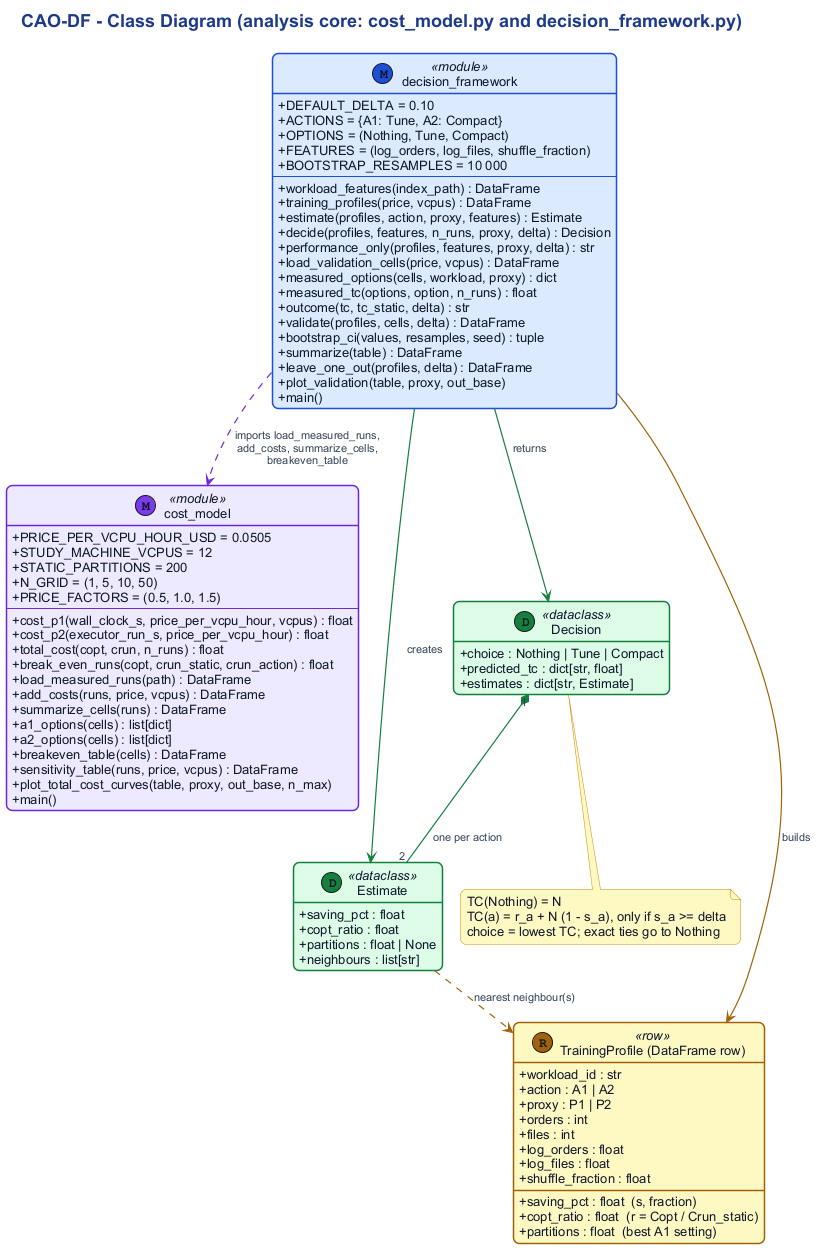

The diagram above was rendered by PlantUML. Its source (embedded in the PNG):
@startuml 03_class
!pragma layout smetana
!include _style.iuml
title CAO-DF - Class Diagram (analysis core: cost_model.py and decision_framework.py)
skinparam classAttributeIconSize 0
skinparam classBorderThickness 1.5
skinparam classHeaderBackgroundColor #FFFFFF
hide empty members

class "cost_model" as CostModel << (M,#7C3AED) module >> #EDE9FE;line:6D28D9 {
  +PRICE_PER_VCPU_HOUR_USD = 0.0505
  +STUDY_MACHINE_VCPUS = 12
  +STATIC_PARTITIONS = 200
  +N_GRID = (1, 5, 10, 50)
  +PRICE_FACTORS = (0.5, 1.0, 1.5)
  --
  +cost_p1(wall_clock_s, price_per_vcpu_hour, vcpus) : float
  +cost_p2(executor_run_s, price_per_vcpu_hour) : float
  +total_cost(copt, crun, n_runs) : float
  +break_even_runs(copt, crun_static, crun_action) : float
  +load_measured_runs(path) : DataFrame
  +add_costs(runs, price, vcpus) : DataFrame
  +summarize_cells(runs) : DataFrame
  +a1_options(cells) : list[dict]
  +a2_options(cells) : list[dict]
  +breakeven_table(cells) : DataFrame
  +sensitivity_table(runs, price, vcpus) : DataFrame
  +plot_total_cost_curves(table, proxy, out_base, n_max)
  +main()
}

class "decision_framework" as DFModule << (M,#1D4ED8) module >> #DBEAFE;line:1D4ED8 {
  +DEFAULT_DELTA = 0.10
  +ACTIONS = {A1: Tune, A2: Compact}
  +OPTIONS = (Nothing, Tune, Compact)
  +FEATURES = (log_orders, log_files, shuffle_fraction)
  +BOOTSTRAP_RESAMPLES = 10 000
  --
  +workload_features(index_path) : DataFrame
  +training_profiles(price, vcpus) : DataFrame
  +estimate(profiles, action, proxy, features) : Estimate
  +decide(profiles, features, n_runs, proxy, delta) : Decision
  +performance_only(profiles, features, proxy, delta) : str
  +load_validation_cells(price, vcpus) : DataFrame
  +measured_options(cells, workload, proxy) : dict
  +measured_tc(options, option, n_runs) : float
  +outcome(tc, tc_static, delta) : str
  +validate(profiles, cells, delta) : DataFrame
  +bootstrap_ci(values, resamples, seed) : tuple
  +summarize(table) : DataFrame
  +leave_one_out(profiles, delta) : DataFrame
  +plot_validation(table, proxy, out_base)
  +main()
}

class Estimate << (D,#15803D) dataclass >> #DCFCE7;line:15803D {
  +saving_pct : float
  +copt_ratio : float
  +partitions : float | None
  +neighbours : list[str]
}

class Decision << (D,#15803D) dataclass >> #DCFCE7;line:15803D {
  +choice : Nothing | Tune | Compact
  +predicted_tc : dict[str, float]
  +estimates : dict[str, Estimate]
}

class "TrainingProfile (DataFrame row)" as Profile << (R,#A16207) row >> #FEF9C3;line:A16207 {
  +workload_id : str
  +action : A1 | A2
  +proxy : P1 | P2
  +saving_pct : float  (s, fraction)
  +copt_ratio : float  (r = Copt / Crun_static)
  +partitions : float  (best A1 setting)
  +orders : int
  +files : int
  +log_orders : float
  +log_files : float
  +shuffle_fraction : float
}

DFModule .[#6D28D9].> CostModel : imports load_measured_runs,\nadd_costs, summarize_cells,\nbreakeven_table
DFModule -[#A16207]-> Profile : builds
DFModule -[#15803D]-> Estimate : creates
DFModule -[#15803D]-> Decision : returns
Decision "1" *-[#15803D]- "2" Estimate : one per action
Estimate .[#A16207].> Profile : nearest neighbour(s)

note bottom of Decision
  TC(Nothing) = N
  TC(a) = r_a + N (1 - s_a), only if s_a >= delta
  choice = lowest TC; exact ties go to Nothing
end note
@enduml